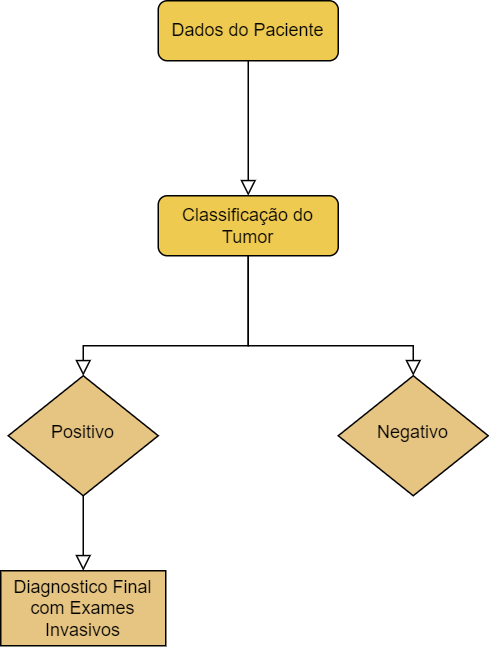

The diagram above was exported from draw.io. Its source (the exported page's mxGraphModel, read from the mxfile embedded in the PNG):
<mxGraphModel dx="1290" dy="581" grid="1" gridSize="10" guides="1" tooltips="1" connect="1" arrows="1" fold="1" page="1" pageScale="1" pageWidth="827" pageHeight="1169" math="0" shadow="0">
  <root>
    <mxCell id="WIyWlLk6GJQsqaUBKTNV-0" />
    <mxCell id="WIyWlLk6GJQsqaUBKTNV-1" parent="WIyWlLk6GJQsqaUBKTNV-0" />
    <mxCell id="WIyWlLk6GJQsqaUBKTNV-2" value="" style="rounded=0;html=1;jettySize=auto;orthogonalLoop=1;fontSize=11;endArrow=block;endFill=0;endSize=8;strokeWidth=1;shadow=0;labelBackgroundColor=none;edgeStyle=orthogonalEdgeStyle;entryX=0.5;entryY=0;entryDx=0;entryDy=0;" parent="WIyWlLk6GJQsqaUBKTNV-1" source="WIyWlLk6GJQsqaUBKTNV-3" target="WIyWlLk6GJQsqaUBKTNV-7" edge="1">
      <mxGeometry relative="1" as="geometry" />
    </mxCell>
    <mxCell id="WIyWlLk6GJQsqaUBKTNV-3" value="Dados do Paciente" style="rounded=1;whiteSpace=wrap;html=1;fontSize=12;glass=0;strokeWidth=1;shadow=0;fillColor=#EFCA50;" parent="WIyWlLk6GJQsqaUBKTNV-1" vertex="1">
      <mxGeometry x="320" y="70" width="120" height="40" as="geometry" />
    </mxCell>
    <mxCell id="WIyWlLk6GJQsqaUBKTNV-6" value="Positivo" style="rhombus;whiteSpace=wrap;html=1;shadow=0;fontFamily=Helvetica;fontSize=12;align=center;strokeWidth=1;spacing=6;spacingTop=-4;fillColor=#E6C481;" parent="WIyWlLk6GJQsqaUBKTNV-1" vertex="1">
      <mxGeometry x="220" y="320" width="100" height="80" as="geometry" />
    </mxCell>
    <mxCell id="WIyWlLk6GJQsqaUBKTNV-7" value="Classificação do Tumor" style="rounded=1;whiteSpace=wrap;html=1;fontSize=12;glass=0;strokeWidth=1;shadow=0;fillColor=#EFCA50;" parent="WIyWlLk6GJQsqaUBKTNV-1" vertex="1">
      <mxGeometry x="320" y="200" width="120" height="40" as="geometry" />
    </mxCell>
    <mxCell id="G-0_X5Uf8kz6CH8iNQQ6-1" value="" style="rounded=0;html=1;jettySize=auto;orthogonalLoop=1;fontSize=11;endArrow=block;endFill=0;endSize=8;strokeWidth=1;shadow=0;labelBackgroundColor=none;edgeStyle=orthogonalEdgeStyle;exitX=0.5;exitY=1;exitDx=0;exitDy=0;" edge="1" parent="WIyWlLk6GJQsqaUBKTNV-1" source="WIyWlLk6GJQsqaUBKTNV-7" target="WIyWlLk6GJQsqaUBKTNV-6">
      <mxGeometry relative="1" as="geometry">
        <mxPoint x="360" y="300" as="sourcePoint" />
        <mxPoint x="360" y="390" as="targetPoint" />
        <Array as="points">
          <mxPoint x="380" y="300" />
          <mxPoint x="270" y="300" />
        </Array>
      </mxGeometry>
    </mxCell>
    <mxCell id="G-0_X5Uf8kz6CH8iNQQ6-2" value="Negativo" style="rhombus;whiteSpace=wrap;html=1;shadow=0;fontFamily=Helvetica;fontSize=12;align=center;strokeWidth=1;spacing=6;spacingTop=-4;fillColor=#E6C481;" vertex="1" parent="WIyWlLk6GJQsqaUBKTNV-1">
      <mxGeometry x="440" y="320" width="100" height="80" as="geometry" />
    </mxCell>
    <mxCell id="G-0_X5Uf8kz6CH8iNQQ6-3" value="" style="rounded=0;html=1;jettySize=auto;orthogonalLoop=1;fontSize=11;endArrow=block;endFill=0;endSize=8;strokeWidth=1;shadow=0;labelBackgroundColor=none;edgeStyle=orthogonalEdgeStyle;" edge="1" parent="WIyWlLk6GJQsqaUBKTNV-1" target="G-0_X5Uf8kz6CH8iNQQ6-2">
      <mxGeometry relative="1" as="geometry">
        <mxPoint x="380" y="240" as="sourcePoint" />
        <mxPoint x="300" y="390" as="targetPoint" />
        <Array as="points">
          <mxPoint x="380" y="300" />
        </Array>
      </mxGeometry>
    </mxCell>
    <mxCell id="G-0_X5Uf8kz6CH8iNQQ6-4" value="Diagnostico Final com Exames Invasivos" style="rounded=0;whiteSpace=wrap;html=1;fillColor=#E6C481;" vertex="1" parent="WIyWlLk6GJQsqaUBKTNV-1">
      <mxGeometry x="215" y="450" width="110" height="50" as="geometry" />
    </mxCell>
    <mxCell id="G-0_X5Uf8kz6CH8iNQQ6-7" value="" style="rounded=0;html=1;jettySize=auto;orthogonalLoop=1;fontSize=11;endArrow=block;endFill=0;endSize=8;strokeWidth=1;shadow=0;labelBackgroundColor=none;edgeStyle=orthogonalEdgeStyle;entryX=0.5;entryY=0;entryDx=0;entryDy=0;exitX=0.5;exitY=1;exitDx=0;exitDy=0;" edge="1" parent="WIyWlLk6GJQsqaUBKTNV-1" source="WIyWlLk6GJQsqaUBKTNV-6" target="G-0_X5Uf8kz6CH8iNQQ6-4">
      <mxGeometry relative="1" as="geometry">
        <mxPoint x="310" y="410" as="sourcePoint" />
        <mxPoint x="310" y="500" as="targetPoint" />
      </mxGeometry>
    </mxCell>
  </root>
</mxGraphModel>